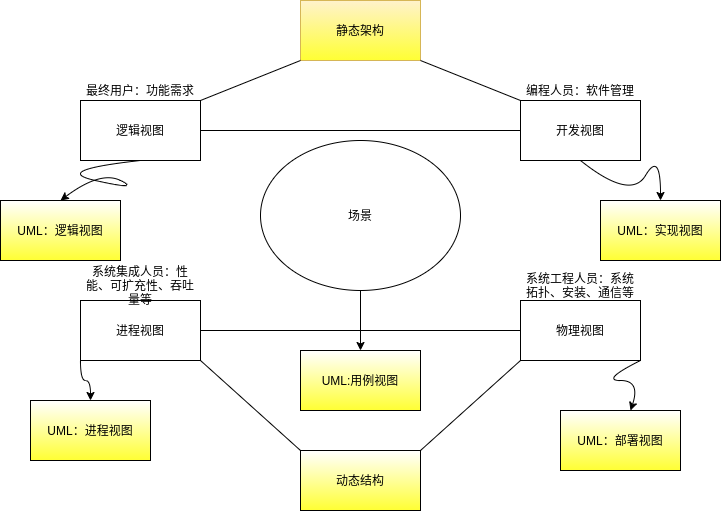

The diagram above was exported from draw.io. Its source (the exported page's mxGraphModel, read from the mxfile embedded in the PNG):
<mxGraphModel dx="1350" dy="720" grid="1" gridSize="10" guides="1" tooltips="1" connect="1" arrows="1" fold="1" page="1" pageScale="1" pageWidth="827" pageHeight="1169" math="0" shadow="0">
  <root>
    <mxCell id="0" />
    <mxCell id="1" parent="0" />
    <mxCell id="A2Lrio11YnIsjU6KNlWR-15" value="场景" style="ellipse;whiteSpace=wrap;html=1;" vertex="1" parent="1">
      <mxGeometry x="260" y="180" width="200" height="150" as="geometry" />
    </mxCell>
    <mxCell id="A2Lrio11YnIsjU6KNlWR-1" value="静态架构" style="rounded=0;whiteSpace=wrap;html=1;fillColor=#fff2cc;strokeColor=#d6b656;gradientColor=#FFFF33;" vertex="1" parent="1">
      <mxGeometry x="300" y="40" width="120" height="60" as="geometry" />
    </mxCell>
    <mxCell id="A2Lrio11YnIsjU6KNlWR-2" value="UML：逻辑视图" style="rounded=0;whiteSpace=wrap;html=1;gradientColor=#FFFF33;" vertex="1" parent="1">
      <mxGeometry y="240" width="120" height="60" as="geometry" />
    </mxCell>
    <mxCell id="A2Lrio11YnIsjU6KNlWR-3" value="UML：实现视图" style="rounded=0;whiteSpace=wrap;html=1;gradientColor=#FFFF33;" vertex="1" parent="1">
      <mxGeometry x="600" y="240" width="120" height="60" as="geometry" />
    </mxCell>
    <mxCell id="A2Lrio11YnIsjU6KNlWR-4" value="逻辑视图" style="rounded=0;whiteSpace=wrap;html=1;" vertex="1" parent="1">
      <mxGeometry x="80" y="140" width="120" height="60" as="geometry" />
    </mxCell>
    <mxCell id="A2Lrio11YnIsjU6KNlWR-6" value="开发视图" style="rounded=0;whiteSpace=wrap;html=1;" vertex="1" parent="1">
      <mxGeometry x="520" y="140" width="120" height="60" as="geometry" />
    </mxCell>
    <mxCell id="A2Lrio11YnIsjU6KNlWR-12" value="" style="endArrow=none;html=1;exitX=1;exitY=0;exitDx=0;exitDy=0;" edge="1" parent="1" source="A2Lrio11YnIsjU6KNlWR-4">
      <mxGeometry width="50" height="50" relative="1" as="geometry">
        <mxPoint x="250" y="150" as="sourcePoint" />
        <mxPoint x="300" y="100" as="targetPoint" />
      </mxGeometry>
    </mxCell>
    <mxCell id="A2Lrio11YnIsjU6KNlWR-13" value="" style="endArrow=none;html=1;entryX=0;entryY=0;entryDx=0;entryDy=0;exitX=1;exitY=1;exitDx=0;exitDy=0;" edge="1" parent="1" source="A2Lrio11YnIsjU6KNlWR-1" target="A2Lrio11YnIsjU6KNlWR-6">
      <mxGeometry width="50" height="50" relative="1" as="geometry">
        <mxPoint x="410" y="150" as="sourcePoint" />
        <mxPoint x="460" y="100" as="targetPoint" />
      </mxGeometry>
    </mxCell>
    <mxCell id="A2Lrio11YnIsjU6KNlWR-14" value="" style="endArrow=none;html=1;entryX=0;entryY=0.5;entryDx=0;entryDy=0;exitX=1;exitY=0.5;exitDx=0;exitDy=0;" edge="1" parent="1" source="A2Lrio11YnIsjU6KNlWR-4" target="A2Lrio11YnIsjU6KNlWR-6">
      <mxGeometry width="50" height="50" relative="1" as="geometry">
        <mxPoint x="200" y="200" as="sourcePoint" />
        <mxPoint x="250" y="150" as="targetPoint" />
      </mxGeometry>
    </mxCell>
    <mxCell id="A2Lrio11YnIsjU6KNlWR-17" value="UML:用例视图" style="rounded=0;whiteSpace=wrap;html=1;gradientColor=#FFFF33;" vertex="1" parent="1">
      <mxGeometry x="300" y="390" width="120" height="60" as="geometry" />
    </mxCell>
    <mxCell id="A2Lrio11YnIsjU6KNlWR-18" value="" style="endArrow=classic;html=1;entryX=0.5;entryY=0;entryDx=0;entryDy=0;" edge="1" parent="1" source="A2Lrio11YnIsjU6KNlWR-15" target="A2Lrio11YnIsjU6KNlWR-17">
      <mxGeometry width="50" height="50" relative="1" as="geometry">
        <mxPoint x="350" y="300" as="sourcePoint" />
        <mxPoint x="400" y="250" as="targetPoint" />
      </mxGeometry>
    </mxCell>
    <mxCell id="A2Lrio11YnIsjU6KNlWR-20" value="进程视图" style="rounded=0;whiteSpace=wrap;html=1;" vertex="1" parent="1">
      <mxGeometry x="80" y="340" width="120" height="60" as="geometry" />
    </mxCell>
    <mxCell id="A2Lrio11YnIsjU6KNlWR-21" value="物理视图" style="rounded=0;whiteSpace=wrap;html=1;" vertex="1" parent="1">
      <mxGeometry x="520" y="340" width="120" height="60" as="geometry" />
    </mxCell>
    <mxCell id="A2Lrio11YnIsjU6KNlWR-22" value="UML：进程视图" style="rounded=0;whiteSpace=wrap;html=1;gradientColor=#FFFF33;" vertex="1" parent="1">
      <mxGeometry x="30" y="440" width="120" height="60" as="geometry" />
    </mxCell>
    <mxCell id="A2Lrio11YnIsjU6KNlWR-23" value="动态结构" style="rounded=0;whiteSpace=wrap;html=1;gradientColor=#FFFF33;" vertex="1" parent="1">
      <mxGeometry x="300" y="490" width="120" height="60" as="geometry" />
    </mxCell>
    <mxCell id="A2Lrio11YnIsjU6KNlWR-24" value="UML：部署视图" style="rounded=0;whiteSpace=wrap;html=1;gradientColor=#FFFF33;" vertex="1" parent="1">
      <mxGeometry x="560" y="450" width="120" height="60" as="geometry" />
    </mxCell>
    <mxCell id="A2Lrio11YnIsjU6KNlWR-25" value="" style="endArrow=none;html=1;entryX=0;entryY=0.5;entryDx=0;entryDy=0;exitX=1;exitY=0.5;exitDx=0;exitDy=0;" edge="1" parent="1" source="A2Lrio11YnIsjU6KNlWR-20" target="A2Lrio11YnIsjU6KNlWR-21">
      <mxGeometry width="50" height="50" relative="1" as="geometry">
        <mxPoint x="380" y="390" as="sourcePoint" />
        <mxPoint x="430" y="340" as="targetPoint" />
      </mxGeometry>
    </mxCell>
    <mxCell id="A2Lrio11YnIsjU6KNlWR-26" value="" style="endArrow=none;html=1;exitX=1;exitY=0;exitDx=0;exitDy=0;" edge="1" parent="1" source="A2Lrio11YnIsjU6KNlWR-23">
      <mxGeometry width="50" height="50" relative="1" as="geometry">
        <mxPoint x="470" y="450" as="sourcePoint" />
        <mxPoint x="520" y="400" as="targetPoint" />
      </mxGeometry>
    </mxCell>
    <mxCell id="A2Lrio11YnIsjU6KNlWR-27" value="" style="endArrow=none;html=1;entryX=1;entryY=1;entryDx=0;entryDy=0;exitX=0;exitY=0;exitDx=0;exitDy=0;" edge="1" parent="1" source="A2Lrio11YnIsjU6KNlWR-23" target="A2Lrio11YnIsjU6KNlWR-20">
      <mxGeometry width="50" height="50" relative="1" as="geometry">
        <mxPoint x="190" y="470" as="sourcePoint" />
        <mxPoint x="200" y="410" as="targetPoint" />
      </mxGeometry>
    </mxCell>
    <mxCell id="A2Lrio11YnIsjU6KNlWR-28" value="" style="curved=1;endArrow=classic;html=1;exitX=1;exitY=1;exitDx=0;exitDy=0;" edge="1" parent="1" source="A2Lrio11YnIsjU6KNlWR-21" target="A2Lrio11YnIsjU6KNlWR-24">
      <mxGeometry width="50" height="50" relative="1" as="geometry">
        <mxPoint x="390" y="420" as="sourcePoint" />
        <mxPoint x="440" y="370" as="targetPoint" />
        <Array as="points">
          <mxPoint x="600" y="420" />
          <mxPoint x="640" y="420" />
        </Array>
      </mxGeometry>
    </mxCell>
    <mxCell id="A2Lrio11YnIsjU6KNlWR-29" value="" style="curved=1;endArrow=classic;html=1;exitX=0;exitY=1;exitDx=0;exitDy=0;" edge="1" parent="1" source="A2Lrio11YnIsjU6KNlWR-20" target="A2Lrio11YnIsjU6KNlWR-22">
      <mxGeometry width="50" height="50" relative="1" as="geometry">
        <mxPoint x="390" y="420" as="sourcePoint" />
        <mxPoint x="440" y="370" as="targetPoint" />
        <Array as="points">
          <mxPoint x="80" y="420" />
          <mxPoint x="90" y="420" />
        </Array>
      </mxGeometry>
    </mxCell>
    <mxCell id="A2Lrio11YnIsjU6KNlWR-31" value="" style="curved=1;endArrow=classic;html=1;entryX=0.5;entryY=0;entryDx=0;entryDy=0;exitX=0.5;exitY=1;exitDx=0;exitDy=0;" edge="1" parent="1" source="A2Lrio11YnIsjU6KNlWR-4" target="A2Lrio11YnIsjU6KNlWR-2">
      <mxGeometry width="50" height="50" relative="1" as="geometry">
        <mxPoint x="390" y="420" as="sourcePoint" />
        <mxPoint x="440" y="370" as="targetPoint" />
        <Array as="points">
          <mxPoint x="50" y="210" />
          <mxPoint x="140" y="230" />
          <mxPoint x="100" y="210" />
        </Array>
      </mxGeometry>
    </mxCell>
    <mxCell id="A2Lrio11YnIsjU6KNlWR-32" value="" style="curved=1;endArrow=classic;html=1;entryX=0.5;entryY=0;entryDx=0;entryDy=0;exitX=0.5;exitY=1;exitDx=0;exitDy=0;" edge="1" parent="1" source="A2Lrio11YnIsjU6KNlWR-6" target="A2Lrio11YnIsjU6KNlWR-3">
      <mxGeometry width="50" height="50" relative="1" as="geometry">
        <mxPoint x="580" y="240" as="sourcePoint" />
        <mxPoint x="630" y="190" as="targetPoint" />
        <Array as="points">
          <mxPoint x="630" y="240" />
          <mxPoint x="660" y="190" />
        </Array>
      </mxGeometry>
    </mxCell>
    <mxCell id="A2Lrio11YnIsjU6KNlWR-33" value="最终用户：功能需求" style="text;html=1;strokeColor=none;fillColor=none;align=center;verticalAlign=middle;whiteSpace=wrap;rounded=0;" vertex="1" parent="1">
      <mxGeometry x="80" y="120" width="120" height="20" as="geometry" />
    </mxCell>
    <mxCell id="A2Lrio11YnIsjU6KNlWR-34" value="编程人员：软件管理" style="text;html=1;strokeColor=none;fillColor=none;align=center;verticalAlign=middle;whiteSpace=wrap;rounded=0;" vertex="1" parent="1">
      <mxGeometry x="520" y="120" width="120" height="20" as="geometry" />
    </mxCell>
    <mxCell id="A2Lrio11YnIsjU6KNlWR-35" value="系统集成人员：性能、可扩充性、吞吐量等" style="text;html=1;strokeColor=none;fillColor=none;align=center;verticalAlign=middle;whiteSpace=wrap;rounded=0;" vertex="1" parent="1">
      <mxGeometry x="80" y="310" width="120" height="30" as="geometry" />
    </mxCell>
    <mxCell id="A2Lrio11YnIsjU6KNlWR-37" value="系统工程人员：系统拓扑、安装、通信等" style="text;html=1;strokeColor=none;fillColor=none;align=center;verticalAlign=middle;whiteSpace=wrap;rounded=0;" vertex="1" parent="1">
      <mxGeometry x="520" y="310" width="120" height="30" as="geometry" />
    </mxCell>
  </root>
</mxGraphModel>